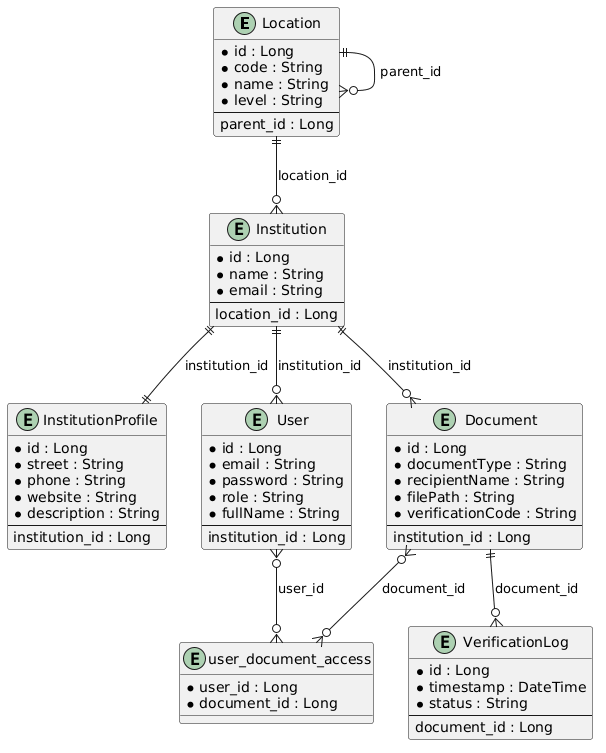

The diagram above was rendered by PlantUML. Its source (embedded in the PNG):
@startuml
entity "Location" {
  *id : Long
  *code : String
  *name : String
  *level : String
  --
  parent_id : Long
}
entity "Institution" {
  *id : Long
  *name : String
  *email : String
  --
  location_id : Long
}
entity "InstitutionProfile" {
  *id : Long
  *street : String
  *phone : String
  *website : String
  *description : String
  --
  institution_id : Long
}
entity "User" {
  *id : Long
  *email : String
  *password : String
  *role : String
  *fullName : String
  --
  institution_id : Long
}
entity "Document" {
  *id : Long
  *documentType : String
  *recipientName : String
  *filePath : String
  *verificationCode : String
  --
  institution_id : Long
}
entity "VerificationLog" {
  *id : Long
  *timestamp : DateTime
  *status : String
  --
  document_id : Long
}
entity "user_document_access" {
  *user_id : Long
  *document_id : Long
}

Location ||--o{ Location : parent_id
Location ||--o{ Institution : location_id
Institution ||--o{ User : institution_id
Institution ||--|| InstitutionProfile : institution_id
Institution ||--o{ Document : institution_id
User }o--o{ user_document_access : user_id
Document }o--o{ user_document_access : document_id
Document ||--o{ VerificationLog : document_id
@enduml